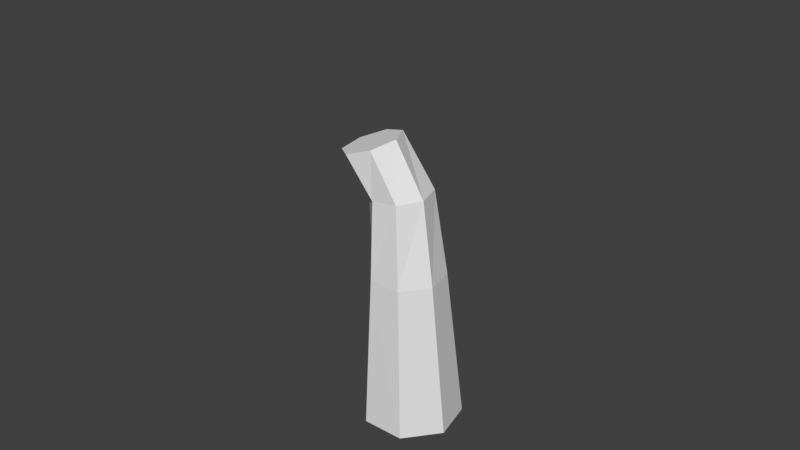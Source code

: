 # Source: tree.blend  (saved by Blender 2.79.0; exported with 4.5.12 LTS)
import bpy
from mathutils import Matrix  # noqa: F401  (used for matrix-valued properties, if any)

bpy.ops.wm.read_factory_settings(use_empty=True)
scene = bpy.context.scene
scene.name = 'Scene'

# ---- collections
col_collection_1 = bpy.data.collections.new('Collection 1'); scene.collection.children.link(col_collection_1)

# ---- world
world_world = bpy.data.worlds.new('World'); scene.world = world_world
world_world.color = (0.05088, 0.05088, 0.05088)
world_world.use_sun_shadow = False
world_world.sun_shadow_jitter_overblur = 0.0
world_world.cycles.sampling_method = 'MANUAL'

# ---- meshes
me_cylinder = bpy.data.meshes.new('Cylinder')
me_cylinder.from_pydata([(0.0, 0.8354, 0.0), (0.0, 0.4158, 3.198), (0.7818, 0.4611, 0.0), (0.5798, 0.1419, 3.198), (0.9749, -0.3845, 0.0), (0.723, -0.485, 3.198), (0.4339, -1.064, 0.0), (0.3218, -0.9906, 3.198), (-0.4339, -1.067, 0.0), (-0.3218, -0.9957, 3.198), (-0.9749, -0.3885, 0.0), (-0.723, -0.4908, 3.198), (-0.7818, 0.4572, 0.0), (-0.5798, 0.1348, 3.198), (0.2864, 0.1001, 4.854), (-0.2123, 0.3176, 4.839), (0.449, -0.4281, 4.857), (0.171, -0.8638, 4.841), (-0.3374, -0.9064, 4.784), (-0.7522, -0.5199, 4.733), (-0.6697, 0.03293, 4.768), (-0.355, -0.03206, 5.881), (-0.8363, 0.08324, 5.735), (-0.1288, -0.4951, 5.907), (-0.3279, -0.9572, 5.792), (-0.8024, -1.07, 5.624), (-1.195, -0.7494, 5.529), (-1.21, -0.236, 5.578)], [], [(0, 1, 3, 2), (2, 3, 5, 4), (4, 5, 7, 6), (6, 7, 9, 8), (8, 9, 11, 10), (1, 13, 20, 15), (10, 11, 13, 12), (12, 13, 1, 0), (0, 2, 4, 6, 8, 10, 12), (15, 20, 27, 22), (5, 3, 14, 16), (11, 9, 18, 19), (3, 1, 15, 14), (7, 5, 16, 17), (13, 11, 19, 20), (9, 7, 17, 18), (21, 22, 27, 26, 25, 24, 23), (19, 18, 25, 26), (17, 16, 23, 24), (14, 15, 22, 21), (20, 19, 26, 27), (18, 17, 24, 25), (16, 14, 21, 23)])
me_cylinder.use_remesh_preserve_volume = False
me_cylinder.use_remesh_preserve_attributes = False
me_cylinder.use_mirror_vertex_groups = False
me_cylinder.update()

# ---- objects
ob_mball_002 = bpy.data.objects.new('Mball.002', None)
ob_mball_001 = bpy.data.objects.new('Mball.001', None)
ob_mball = bpy.data.objects.new('Mball', None)
ob_cylinder = bpy.data.objects.new('Cylinder', me_cylinder)

# ---- transforms, parenting, visibility, modifiers, constraints
ob_mball_002.location = (-2.04, 0.442, 5.791)
ob_mball_002.rotation_euler = (-0.5404, -0.2896, 0.8485)
ob_mball_002.scale = (2.027, 1.519, 1.519)
ob_mball_002.empty_image_offset = (0.0, 0.0)
ob_mball_002.lineart.crease_threshold = 0.0
ob_mball_001.location = (1.128, -1.266, 5.868)
ob_mball_001.scale = (2.353, 2.353, 2.353)
ob_mball_001.empty_image_offset = (0.0, 0.0)
ob_mball_001.lineart.crease_threshold = 0.0
ob_mball.location = (-0.6765, 1.736, 5.868)
ob_mball.scale = (2.37, 1.519, 1.519)
ob_mball.empty_image_offset = (0.0, 0.0)
ob_mball.lineart.crease_threshold = 0.0
ob_cylinder.location = (0.0, 0.0, 0.0)
ob_cylinder.lineart.crease_threshold = 0.0

# ---- collection membership
col_collection_1.objects.link(ob_mball_002)
col_collection_1.objects.link(ob_mball_001)
col_collection_1.objects.link(ob_mball)
col_collection_1.objects.link(ob_cylinder)

# ---- scene / render settings (as saved in the file)
scene.frame_start = 1; scene.frame_end = 250; scene.frame_set(1)
scene.render.engine = 'BLENDER_EEVEE_NEXT'
scene.render.resolution_percentage = 50
scene.render.dither_intensity = 0.0
scene.cycles.use_denoising = False
scene.cycles.samples = 128
scene.cycles.sampling_pattern = 'TABULATED_SOBOL'
scene.cycles.use_adaptive_sampling = False
scene.cycles.use_light_tree = False
scene.cycles.blur_glossy = 0.0
scene.cycles.sample_clamp_indirect = 0.0
scene.view_settings.view_transform = 'Standard'
bpy.context.view_layer.update()

# ---- added for rendering (the .blend has no active camera and no usable light): camera, sun
cam_auto = bpy.data.cameras.new('AutoCamera')
cam_auto.lens = 50.0
cam_auto.sensor_width = 36.0
cam_auto.clip_end = 1000.0
ob_auto_camera = bpy.data.objects.new('AutoCamera', cam_auto)
scene.collection.objects.link(ob_auto_camera)
ob_auto_camera.location = (11.4535, -14.2848, 13.4455)
ob_auto_camera.rotation_euler = (1.09748, -7.21219e-08, 0.694738)
scene.camera = ob_auto_camera
light_auto_sun = bpy.data.lights.new('AutoSun', 'SUN')
light_auto_sun.energy = 3.0
light_auto_sun.angle = 0.0523599
ob_auto_sun = bpy.data.objects.new('AutoSun', light_auto_sun)
scene.collection.objects.link(ob_auto_sun)
ob_auto_sun.rotation_euler = (0.872665, 0.174533, 0.523599)
bpy.context.view_layer.update()
